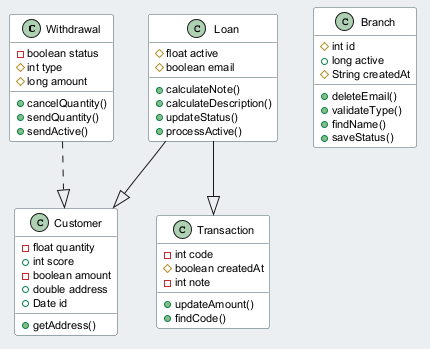

The diagram above was rendered by PlantUML. Its source (embedded in the PNG):
@startuml
skinparam backgroundColor #ECEFF1
skinparam classBackgroundColor #FFFFFF
skinparam classBorderColor #455A64
skinparam defaultFontSize 11
class Withdrawal {
  -boolean status
  #int type
  #long amount
  +cancelQuantity()
  +sendQuantity()
  +sendActive()
}
class Loan {
  #float active
  #boolean email
  +calculateNote()
  +calculateDescription()
  +updateStatus()
  +processActive()
}
class Branch {
  #int id
  +long active
  #String createdAt
  +deleteEmail()
  +validateType()
  +findName()
  +saveStatus()
}
class Customer {
  -float quantity
  +int score
  -boolean amount
  +double address
  +Date id
  +getAddress()
}
class Transaction {
  -int code
  #boolean createdAt
  -int note
  +updateAmount()
  +findCode()
}
Loan --|> Transaction
Loan --|> Customer
Withdrawal ..|> Customer
@enduml